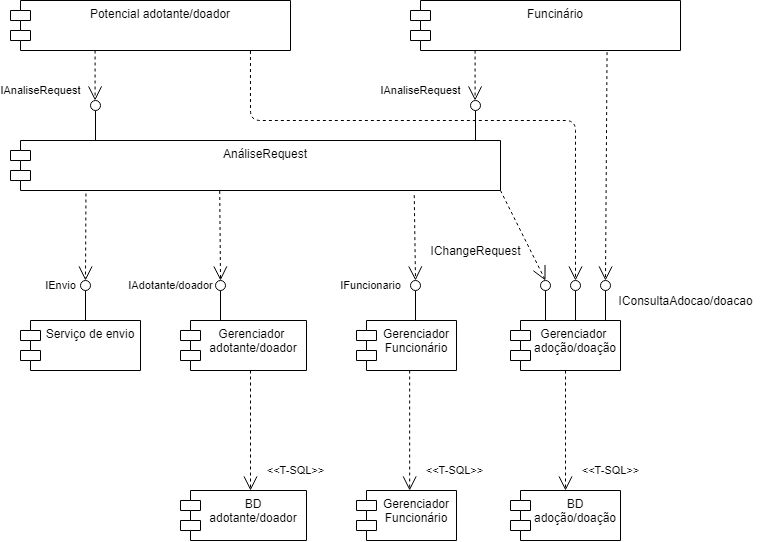

The diagram above was exported from draw.io. Its source (the exported page's mxGraphModel, read from the mxfile embedded in the PNG):
<mxGraphModel dx="1151" dy="637" grid="1" gridSize="10" guides="1" tooltips="1" connect="1" arrows="1" fold="1" page="1" pageScale="1" pageWidth="827" pageHeight="1169" math="0" shadow="0">
  <root>
    <mxCell id="0" />
    <mxCell id="1" parent="0" />
    <mxCell id="s_T4cFIOv__Io12HtnSd-1" value="Potencial adotante/doador" style="shape=module;align=left;spacingLeft=20;align=center;verticalAlign=top;" vertex="1" parent="1">
      <mxGeometry x="70" y="80" width="280" height="50" as="geometry" />
    </mxCell>
    <mxCell id="s_T4cFIOv__Io12HtnSd-2" value="Funcinário" style="shape=module;align=left;spacingLeft=20;align=center;verticalAlign=top;" vertex="1" parent="1">
      <mxGeometry x="470" y="80" width="270" height="50" as="geometry" />
    </mxCell>
    <mxCell id="s_T4cFIOv__Io12HtnSd-3" value="AnáliseRequest" style="shape=module;align=left;spacingLeft=20;align=center;verticalAlign=top;" vertex="1" parent="1">
      <mxGeometry x="70" y="220" width="490" height="50" as="geometry" />
    </mxCell>
    <mxCell id="s_T4cFIOv__Io12HtnSd-5" value="Serviço de envio" style="shape=module;align=left;spacingLeft=20;align=center;verticalAlign=top;" vertex="1" parent="1">
      <mxGeometry x="80" y="400" width="120" height="50" as="geometry" />
    </mxCell>
    <mxCell id="s_T4cFIOv__Io12HtnSd-6" value="Gerenciador &#10;adotante/doador" style="shape=module;align=left;spacingLeft=20;align=center;verticalAlign=top;" vertex="1" parent="1">
      <mxGeometry x="240" y="400" width="126" height="50" as="geometry" />
    </mxCell>
    <mxCell id="s_T4cFIOv__Io12HtnSd-7" value="Gerenciador&#10;Funcionário" style="shape=module;align=left;spacingLeft=20;align=center;verticalAlign=top;" vertex="1" parent="1">
      <mxGeometry x="416" y="400" width="100" height="50" as="geometry" />
    </mxCell>
    <mxCell id="s_T4cFIOv__Io12HtnSd-8" value="Gerenciador &#10;adoção/doação" style="shape=module;align=left;spacingLeft=20;align=center;verticalAlign=top;" vertex="1" parent="1">
      <mxGeometry x="570" y="400" width="110" height="50" as="geometry" />
    </mxCell>
    <mxCell id="s_T4cFIOv__Io12HtnSd-9" value="BD&#10;adotante/doador" style="shape=module;align=left;spacingLeft=20;align=center;verticalAlign=top;" vertex="1" parent="1">
      <mxGeometry x="240" y="570" width="126" height="50" as="geometry" />
    </mxCell>
    <mxCell id="s_T4cFIOv__Io12HtnSd-10" value="Gerenciador&#10;Funcionário" style="shape=module;align=left;spacingLeft=20;align=center;verticalAlign=top;" vertex="1" parent="1">
      <mxGeometry x="416" y="570" width="100" height="50" as="geometry" />
    </mxCell>
    <mxCell id="s_T4cFIOv__Io12HtnSd-12" value="BD&#10;adoção/doação" style="shape=module;align=left;spacingLeft=20;align=center;verticalAlign=top;" vertex="1" parent="1">
      <mxGeometry x="570" y="570" width="110" height="50" as="geometry" />
    </mxCell>
    <mxCell id="s_T4cFIOv__Io12HtnSd-13" value="" style="endArrow=none;html=1;" edge="1" parent="1">
      <mxGeometry width="50" height="50" relative="1" as="geometry">
        <mxPoint x="155" y="220" as="sourcePoint" />
        <mxPoint x="155" y="190" as="targetPoint" />
      </mxGeometry>
    </mxCell>
    <mxCell id="s_T4cFIOv__Io12HtnSd-14" value="" style="ellipse;whiteSpace=wrap;html=1;aspect=fixed;" vertex="1" parent="1">
      <mxGeometry x="150" y="180" width="10" height="10" as="geometry" />
    </mxCell>
    <mxCell id="s_T4cFIOv__Io12HtnSd-15" value="" style="endArrow=none;html=1;" edge="1" parent="1">
      <mxGeometry width="50" height="50" relative="1" as="geometry">
        <mxPoint x="535" y="220" as="sourcePoint" />
        <mxPoint x="535" y="190" as="targetPoint" />
      </mxGeometry>
    </mxCell>
    <mxCell id="s_T4cFIOv__Io12HtnSd-16" value="" style="ellipse;whiteSpace=wrap;html=1;aspect=fixed;" vertex="1" parent="1">
      <mxGeometry x="530" y="180" width="10" height="10" as="geometry" />
    </mxCell>
    <mxCell id="s_T4cFIOv__Io12HtnSd-18" value="" style="endArrow=none;html=1;" edge="1" parent="1">
      <mxGeometry width="50" height="50" relative="1" as="geometry">
        <mxPoint x="145" y="400" as="sourcePoint" />
        <mxPoint x="145" y="370" as="targetPoint" />
      </mxGeometry>
    </mxCell>
    <mxCell id="s_T4cFIOv__Io12HtnSd-19" value="" style="ellipse;whiteSpace=wrap;html=1;aspect=fixed;" vertex="1" parent="1">
      <mxGeometry x="140" y="360" width="10" height="10" as="geometry" />
    </mxCell>
    <mxCell id="s_T4cFIOv__Io12HtnSd-20" value="" style="endArrow=none;html=1;" edge="1" parent="1">
      <mxGeometry width="50" height="50" relative="1" as="geometry">
        <mxPoint x="280" y="400" as="sourcePoint" />
        <mxPoint x="280" y="370" as="targetPoint" />
      </mxGeometry>
    </mxCell>
    <mxCell id="s_T4cFIOv__Io12HtnSd-21" value="" style="ellipse;whiteSpace=wrap;html=1;aspect=fixed;" vertex="1" parent="1">
      <mxGeometry x="275" y="360" width="10" height="10" as="geometry" />
    </mxCell>
    <mxCell id="s_T4cFIOv__Io12HtnSd-36" value="" style="endArrow=none;html=1;" edge="1" parent="1">
      <mxGeometry width="50" height="50" relative="1" as="geometry">
        <mxPoint x="665" y="400" as="sourcePoint" />
        <mxPoint x="665" y="370" as="targetPoint" />
      </mxGeometry>
    </mxCell>
    <mxCell id="s_T4cFIOv__Io12HtnSd-37" value="" style="ellipse;whiteSpace=wrap;html=1;aspect=fixed;" vertex="1" parent="1">
      <mxGeometry x="660" y="360" width="10" height="10" as="geometry" />
    </mxCell>
    <mxCell id="s_T4cFIOv__Io12HtnSd-38" value="" style="endArrow=none;html=1;" edge="1" parent="1">
      <mxGeometry width="50" height="50" relative="1" as="geometry">
        <mxPoint x="635" y="400" as="sourcePoint" />
        <mxPoint x="635" y="370" as="targetPoint" />
      </mxGeometry>
    </mxCell>
    <mxCell id="s_T4cFIOv__Io12HtnSd-39" value="" style="ellipse;whiteSpace=wrap;html=1;aspect=fixed;" vertex="1" parent="1">
      <mxGeometry x="630" y="360" width="10" height="10" as="geometry" />
    </mxCell>
    <mxCell id="s_T4cFIOv__Io12HtnSd-40" value="" style="endArrow=none;html=1;" edge="1" parent="1">
      <mxGeometry width="50" height="50" relative="1" as="geometry">
        <mxPoint x="605" y="400" as="sourcePoint" />
        <mxPoint x="605" y="370" as="targetPoint" />
      </mxGeometry>
    </mxCell>
    <mxCell id="s_T4cFIOv__Io12HtnSd-41" value="" style="ellipse;whiteSpace=wrap;html=1;aspect=fixed;" vertex="1" parent="1">
      <mxGeometry x="600" y="360" width="10" height="10" as="geometry" />
    </mxCell>
    <mxCell id="s_T4cFIOv__Io12HtnSd-42" value="" style="endArrow=none;html=1;" edge="1" parent="1">
      <mxGeometry width="50" height="50" relative="1" as="geometry">
        <mxPoint x="475" y="400" as="sourcePoint" />
        <mxPoint x="475" y="370" as="targetPoint" />
      </mxGeometry>
    </mxCell>
    <mxCell id="s_T4cFIOv__Io12HtnSd-43" value="" style="ellipse;whiteSpace=wrap;html=1;aspect=fixed;" vertex="1" parent="1">
      <mxGeometry x="470" y="360" width="10" height="10" as="geometry" />
    </mxCell>
    <mxCell id="s_T4cFIOv__Io12HtnSd-47" value="IAnaliseRequest" style="endArrow=open;endSize=12;dashed=1;html=1;" edge="1" parent="1">
      <mxGeometry x="0.6" y="-55" width="160" relative="1" as="geometry">
        <mxPoint x="154.57999999999998" y="130" as="sourcePoint" />
        <mxPoint x="154.57999999999998" y="180" as="targetPoint" />
        <mxPoint as="offset" />
      </mxGeometry>
    </mxCell>
    <mxCell id="s_T4cFIOv__Io12HtnSd-48" value="IAnaliseRequest" style="endArrow=open;endSize=12;dashed=1;html=1;" edge="1" parent="1">
      <mxGeometry x="0.6" y="-55" width="160" relative="1" as="geometry">
        <mxPoint x="534.5799999999999" y="130" as="sourcePoint" />
        <mxPoint x="534.5799999999999" y="180" as="targetPoint" />
        <mxPoint as="offset" />
      </mxGeometry>
    </mxCell>
    <mxCell id="s_T4cFIOv__Io12HtnSd-49" value="" style="endArrow=open;endSize=12;dashed=1;html=1;exitX=0.857;exitY=1.01;exitDx=0;exitDy=0;exitPerimeter=0;entryX=0.5;entryY=0;entryDx=0;entryDy=0;" edge="1" parent="1" source="s_T4cFIOv__Io12HtnSd-1" target="s_T4cFIOv__Io12HtnSd-39">
      <mxGeometry x="0.4229" y="156" width="160" relative="1" as="geometry">
        <mxPoint x="270" y="179.17000000000002" as="sourcePoint" />
        <mxPoint x="580" y="210" as="targetPoint" />
        <Array as="points">
          <mxPoint x="310" y="200" />
          <mxPoint x="635" y="200" />
        </Array>
        <mxPoint x="-1" y="-20" as="offset" />
      </mxGeometry>
    </mxCell>
    <mxCell id="s_T4cFIOv__Io12HtnSd-50" value="" style="endArrow=open;endSize=12;dashed=1;html=1;entryX=0.5;entryY=0;entryDx=0;entryDy=0;exitX=0.728;exitY=1.032;exitDx=0;exitDy=0;exitPerimeter=0;" edge="1" parent="1" source="s_T4cFIOv__Io12HtnSd-2" target="s_T4cFIOv__Io12HtnSd-37">
      <mxGeometry x="0.0359" y="14" width="160" relative="1" as="geometry">
        <mxPoint x="690" y="170" as="sourcePoint" />
        <mxPoint x="850" y="170" as="targetPoint" />
        <mxPoint as="offset" />
      </mxGeometry>
    </mxCell>
    <mxCell id="s_T4cFIOv__Io12HtnSd-51" value="" style="endArrow=open;endSize=12;dashed=1;html=1;exitX=1;exitY=1;exitDx=0;exitDy=0;entryX=0.5;entryY=0;entryDx=0;entryDy=0;" edge="1" parent="1" source="s_T4cFIOv__Io12HtnSd-3" target="s_T4cFIOv__Io12HtnSd-41">
      <mxGeometry x="0.3333" y="22" width="160" relative="1" as="geometry">
        <mxPoint x="510" y="300" as="sourcePoint" />
        <mxPoint x="601" y="361" as="targetPoint" />
        <mxPoint as="offset" />
      </mxGeometry>
    </mxCell>
    <mxCell id="s_T4cFIOv__Io12HtnSd-54" value="IConsultaAdocao/doacao" style="text;html=1;align=center;verticalAlign=middle;resizable=0;points=[];autosize=1;" vertex="1" parent="1">
      <mxGeometry x="670" y="370" width="150" height="20" as="geometry" />
    </mxCell>
    <mxCell id="s_T4cFIOv__Io12HtnSd-55" value="IChangeRequest" style="text;html=1;align=center;verticalAlign=middle;resizable=0;points=[];autosize=1;" vertex="1" parent="1">
      <mxGeometry x="480" y="320" width="110" height="20" as="geometry" />
    </mxCell>
    <mxCell id="s_T4cFIOv__Io12HtnSd-56" value="IFuncionario" style="endArrow=open;endSize=12;dashed=1;html=1;entryX=0.5;entryY=0;entryDx=0;entryDy=0;exitX=0.824;exitY=1.093;exitDx=0;exitDy=0;exitPerimeter=0;" edge="1" parent="1" source="s_T4cFIOv__Io12HtnSd-3" target="s_T4cFIOv__Io12HtnSd-43">
      <mxGeometry x="1" y="-45" width="160" relative="1" as="geometry">
        <mxPoint x="340" y="310" as="sourcePoint" />
        <mxPoint x="500" y="310" as="targetPoint" />
        <mxPoint y="5" as="offset" />
      </mxGeometry>
    </mxCell>
    <mxCell id="s_T4cFIOv__Io12HtnSd-57" value="IAdotante/doador" style="endArrow=open;endSize=12;dashed=1;html=1;entryX=0.5;entryY=0;entryDx=0;entryDy=0;exitX=0.427;exitY=1.01;exitDx=0;exitDy=0;exitPerimeter=0;" edge="1" parent="1" source="s_T4cFIOv__Io12HtnSd-3" target="s_T4cFIOv__Io12HtnSd-21">
      <mxGeometry x="1" y="-50" width="160" relative="1" as="geometry">
        <mxPoint x="230" y="300" as="sourcePoint" />
        <mxPoint x="390" y="300" as="targetPoint" />
        <mxPoint y="5" as="offset" />
      </mxGeometry>
    </mxCell>
    <mxCell id="s_T4cFIOv__Io12HtnSd-58" value="IEnvio" style="endArrow=open;endSize=12;dashed=1;html=1;entryX=0.5;entryY=0;entryDx=0;entryDy=0;exitX=0.154;exitY=1.06;exitDx=0;exitDy=0;exitPerimeter=0;" edge="1" parent="1" source="s_T4cFIOv__Io12HtnSd-3" target="s_T4cFIOv__Io12HtnSd-19">
      <mxGeometry x="1" y="-25" width="160" relative="1" as="geometry">
        <mxPoint x="20" y="320" as="sourcePoint" />
        <mxPoint x="180" y="320" as="targetPoint" />
        <mxPoint y="5" as="offset" />
      </mxGeometry>
    </mxCell>
    <mxCell id="s_T4cFIOv__Io12HtnSd-59" value="&amp;lt;&amp;lt;T-SQL&amp;gt;&amp;gt;" style="endArrow=open;endSize=12;dashed=1;html=1;exitX=0.5;exitY=1;exitDx=0;exitDy=0;entryX=0.5;entryY=0;entryDx=0;entryDy=0;" edge="1" parent="1" source="s_T4cFIOv__Io12HtnSd-8" target="s_T4cFIOv__Io12HtnSd-12">
      <mxGeometry x="0.6667" y="45" width="160" relative="1" as="geometry">
        <mxPoint x="620" y="480" as="sourcePoint" />
        <mxPoint x="780" y="480" as="targetPoint" />
        <mxPoint as="offset" />
      </mxGeometry>
    </mxCell>
    <mxCell id="s_T4cFIOv__Io12HtnSd-60" value="&amp;lt;&amp;lt;T-SQL&amp;gt;&amp;gt;" style="endArrow=open;endSize=12;dashed=1;html=1;exitX=0.5;exitY=1;exitDx=0;exitDy=0;entryX=0.5;entryY=0;entryDx=0;entryDy=0;" edge="1" parent="1">
      <mxGeometry x="0.6667" y="45" width="160" relative="1" as="geometry">
        <mxPoint x="469.16999999999996" y="450" as="sourcePoint" />
        <mxPoint x="469.16999999999996" y="570" as="targetPoint" />
        <mxPoint as="offset" />
      </mxGeometry>
    </mxCell>
    <mxCell id="s_T4cFIOv__Io12HtnSd-61" value="&amp;lt;&amp;lt;T-SQL&amp;gt;&amp;gt;" style="endArrow=open;endSize=12;dashed=1;html=1;exitX=0.5;exitY=1;exitDx=0;exitDy=0;entryX=0.5;entryY=0;entryDx=0;entryDy=0;" edge="1" parent="1">
      <mxGeometry x="0.6667" y="45" width="160" relative="1" as="geometry">
        <mxPoint x="310.0000000000001" y="450" as="sourcePoint" />
        <mxPoint x="310.0000000000001" y="570" as="targetPoint" />
        <mxPoint as="offset" />
      </mxGeometry>
    </mxCell>
  </root>
</mxGraphModel>